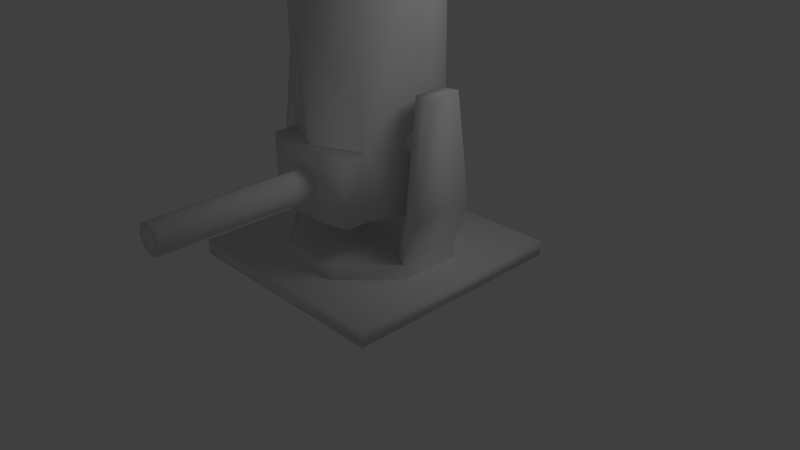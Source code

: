 # Source: turret.blend  (saved by Blender 2.70.0; exported with 4.5.12 LTS)
import bpy
from mathutils import Matrix  # noqa: F401  (used for matrix-valued properties, if any)

bpy.ops.wm.read_factory_settings(use_empty=True)
scene = bpy.context.scene
scene.name = 'Scene'

# ---- collections
col_collection_1 = bpy.data.collections.new('Collection 1'); scene.collection.children.link(col_collection_1)

# ---- materials (node trees are filled in below, after node groups)
mat_material = bpy.data.materials.new('Material')
mat_material.alpha_threshold = 0.0
mat_material.use_transparent_shadow = False
mat_material.roughness = 0.5
mat_material.line_color = (0.0, 0.0, 0.0, 1.0)

# ---- material node trees

# ---- world
world_world = bpy.data.worlds.new('World'); scene.world = world_world
world_world.color = (0.05088, 0.05088, 0.05088)
world_world.use_sun_shadow = False
world_world.sun_shadow_jitter_overblur = 0.0
world_world.cycles.sampling_method = 'MANUAL'
world_world.cycles.sample_map_resolution = 256

# ---- cameras
cam_camera = bpy.data.cameras.new('Camera')
cam_camera.clip_end = 100.0
cam_camera.lens = 35.0
cam_camera.sensor_width = 32.0
cam_camera.sensor_height = 18.0
cam_camera.ortho_scale = 7.314
cam_camera.dof.focus_distance = 0.0
cam_camera.dof.aperture_fstop = 128.0

# ---- lights
light_lamp = bpy.data.lights.new('Lamp', 'POINT')
light_lamp.transmission_factor = 0.0
light_lamp.cutoff_distance = 30.0
light_lamp.energy = 100.0
light_lamp.shadow_buffer_clip_start = 1.001
light_lamp.shadow_soft_size = 1.0
light_lamp.shadow_maximum_resolution = 0.006
light_lamp.use_absolute_resolution = True
light_lamp.cycles.use_multiple_importance_sampling = False

# ---- meshes
me_turret = bpy.data.meshes.new('Turret')
me_turret.from_pydata([(0.0, 1.0, -1.0), (0.7071, 0.7071, -1.0), (1.0, 7.55e-08, -1.0), (0.7071, -0.7071, -1.0), (-3.258e-07, -1.0, -1.0), (-0.7071, -0.7071, -1.0), (-1.0, 9.656e-07, -1.0), (-0.7071, 0.7071, -1.0), (1.605e-06, 1.0, 2.444), (0.7071, 0.7071, 2.444), (1.0, -2.245e-06, 2.444), (0.7071, -0.7071, 2.444), (9.298e-07, -1.0, 2.444), (-0.7071, -0.7071, 2.444), (-1.0, -4.105e-06, 2.444), (-0.7071, 0.7071, 2.444), (0.0, 0.0, -1.222), (6.932e-08, -7.749e-07, 3.0), (-0.3536, 0.3536, 2.889), (-0.5, -2.827e-06, 2.889), (-0.3536, -0.3536, 2.889), (5.342e-07, -0.5, 2.889), (0.3536, -0.3536, 2.889), (0.5, -1.897e-06, 2.889), (0.3536, 0.3536, 2.889), (8.72e-07, 0.5, 2.889), (-0.7071, -0.7071, -0.05556), (3.02e-07, -1.0, -0.05556), (0.7071, -0.7071, -0.05556), (0.7071, -1.04, -0.05556), (-0.7071, -1.04, -0.05556), (-0.7071, -1.04, -1.0), (0.7071, -1.04, -1.0), (0.3536, -1.131, -0.05556), (-0.3536, -1.131, -0.05556), (0.3536, -1.131, -1.0), (-0.3536, -1.131, -1.0), (-1.281e-07, -1.111, -0.3333), (-0.1571, -1.111, -0.3984), (-0.2222, -1.111, -0.5556), (-0.1571, -1.111, -0.7127), (-5.574e-08, -1.111, -0.7778), (0.1571, -1.111, -0.7127), (0.2222, -1.111, -0.5556), (0.1571, -1.111, -0.3984), (-4.849e-07, -3.33, -0.3333), (-0.1571, -3.33, -0.3984), (-0.2222, -3.33, -0.5556), (-0.1571, -3.33, -0.7127), (-3.348e-07, -3.33, -0.7778), (0.1571, -3.33, -0.7127), (0.2222, -3.33, -0.5556), (0.1571, -3.33, -0.3984), (-1.281e-07, -3.33, -0.5556)], [], [(3, 4, 16), (2, 3, 16), (1, 2, 16), (0, 1, 16), (0, 16, 7), (6, 7, 16), (5, 6, 16), (4, 5, 16), (20, 17, 19), (21, 17, 20), (22, 17, 21), (23, 17, 22), (24, 17, 23), (25, 17, 24), (25, 18, 17), (19, 17, 18), (26, 14, 6), (5, 26, 6), (26, 13, 14), (28, 2, 10), (11, 28, 10), (28, 3, 2), (33, 28, 27), (33, 29, 28), (34, 27, 26), (30, 34, 26), (34, 30, 31), (29, 33, 32), (35, 4, 3), (32, 35, 3), (36, 5, 4), (36, 31, 5), (31, 36, 34), (35, 32, 33), (27, 34, 33), (4, 35, 36), (45, 46, 53), (46, 47, 53), (47, 48, 53), (48, 49, 53), (49, 50, 53), (50, 51, 53), (51, 52, 53), (45, 53, 52), (37, 38, 45), (38, 46, 45), (38, 39, 46), (39, 47, 46), (39, 40, 47), (40, 48, 47), (40, 41, 49), (40, 49, 48), (41, 42, 50), (41, 50, 49), (42, 43, 51), (42, 51, 50), (43, 44, 52), (43, 52, 51), (37, 45, 52), (37, 52, 44), (36, 35, 34), (35, 33, 34), (26, 5, 31), (26, 31, 30), (3, 28, 32), (28, 29, 32), (12, 27, 28), (12, 13, 27), (13, 26, 27), (13, 12, 20), (12, 21, 20), (12, 11, 22), (12, 22, 21), (11, 10, 23), (11, 23, 22), (10, 9, 24), (10, 24, 23), (9, 8, 25), (9, 25, 24), (8, 15, 25), (15, 18, 25), (15, 14, 18), (14, 19, 18), (14, 13, 19), (13, 20, 19), (6, 14, 15), (6, 15, 7), (0, 7, 8), (7, 15, 8), (0, 8, 1), (8, 9, 1), (1, 9, 2), (9, 10, 2), (11, 12, 28)])
me_turret.polygons.foreach_set('use_smooth', [True] * 94)
_uv = me_turret.uv_layers.new(name='UVMap')
_uv.uv.foreach_set('vector', [0.07491, 0.6959, 0.039, 0.6614, 0.09982, 0.6341, 0.1247, 0.6959, 0.07491, 0.6959, 0.09982, 0.6341, 0.1746, 0.6959, 0.1247, 0.6959, 0.1496, 0.6341, 0.2244, 0.6959, 0.1746, 0.6959, 0.1995, 0.6341, 0.2244, 0.6959, 0.2493, 0.6341, 0.2742, 0.6959, 0.324, 0.6959, 0.2742, 0.6959, 0.2991, 0.6341, 0.3738, 0.6959, 0.324, 0.6959, 0.3489, 0.6341, 0.4098, 0.6614, 0.3738, 0.6959, 0.3489, 0.6341, 0.3614, 0.9619, 0.3489, 0.9928, 0.3365, 0.9619, 0.4112, 0.9619, 0.3987, 0.9928, 0.3863, 0.9619, 0.06246, 0.9619, 0.05, 0.9928, 0.03755, 0.9619, 0.1123, 0.9619, 0.09982, 0.9928, 0.08737, 0.9619, 0.1621, 0.9619, 0.1496, 0.9928, 0.1372, 0.9619, 0.2119, 0.9619, 0.1995, 0.9928, 0.187, 0.9619, 0.2368, 0.9619, 0.2617, 0.9619, 0.2493, 0.9928, 0.3116, 0.9619, 0.2991, 0.9928, 0.2867, 0.9619, 0.3738, 0.7574, 0.324, 0.9202, 0.324, 0.6959, 0.3738, 0.6959, 0.3738, 0.7574, 0.324, 0.6959, 0.3738, 0.7574, 0.3738, 0.9202, 0.324, 0.9202, 0.07491, 0.7574, 0.1247, 0.6959, 0.1247, 0.9202, 0.07491, 0.9202, 0.07491, 0.7574, 0.1247, 0.9202, 0.07491, 0.7574, 0.07491, 0.6959, 0.1247, 0.6959, 0.5235, 0.8762, 0.4709, 0.92, 0.5072, 0.8323, 0.5235, 0.8762, 0.5123, 0.92, 0.4709, 0.92, 0.5235, 0.7885, 0.5072, 0.8323, 0.4709, 0.7447, 0.5123, 0.7447, 0.5235, 0.7885, 0.4709, 0.7447, 0.5235, 0.7885, 0.5235, 0.7433, 0.6405, 0.7433, 0.5235, 0.9214, 0.5235, 0.8762, 0.6405, 0.9214, 0.6405, 0.8762, 0.6568, 0.8323, 0.6931, 0.92, 0.6518, 0.92, 0.6405, 0.8762, 0.6931, 0.92, 0.6405, 0.7885, 0.6931, 0.7447, 0.6568, 0.8323, 0.6405, 0.7885, 0.6518, 0.7447, 0.6931, 0.7447, 0.6405, 0.7433, 0.6405, 0.7885, 0.5235, 0.7885, 0.6405, 0.8762, 0.6405, 0.9214, 0.5235, 0.8762, 0.5072, 0.8323, 0.5235, 0.7885, 0.5235, 0.8762, 0.6568, 0.8323, 0.6405, 0.8762, 0.6405, 0.7885, 0.8414, 0.9502, 0.8666, 0.9502, 0.8523, 0.9879, 0.8666, 0.9502, 0.8918, 0.9502, 0.8775, 0.9879, 0.8918, 0.9502, 0.917, 0.9502, 0.9027, 0.9879, 0.917, 0.9502, 0.9423, 0.9502, 0.9309, 0.9879, 0.7403, 0.9502, 0.7656, 0.9502, 0.7543, 0.9879, 0.7656, 0.9502, 0.7909, 0.9502, 0.7796, 0.9879, 0.7909, 0.9502, 0.8162, 0.9502, 0.8048, 0.9879, 0.8414, 0.9502, 0.8271, 0.9879, 0.8162, 0.9502, 0.8414, 0.6395, 0.8666, 0.6395, 0.8414, 0.9502, 0.8666, 0.6395, 0.8666, 0.9502, 0.8414, 0.9502, 0.8666, 0.6395, 0.8918, 0.6395, 0.8666, 0.9502, 0.8918, 0.6395, 0.8918, 0.9502, 0.8666, 0.9502, 0.8918, 0.6395, 0.917, 0.6395, 0.8918, 0.9502, 0.917, 0.6395, 0.917, 0.9502, 0.8918, 0.9502, 0.917, 0.6395, 0.9423, 0.6395, 0.9423, 0.9502, 0.917, 0.6395, 0.9423, 0.9502, 0.917, 0.9502, 0.7403, 0.6395, 0.7656, 0.6395, 0.7656, 0.9502, 0.7403, 0.6395, 0.7656, 0.9502, 0.7403, 0.9502, 0.7656, 0.6395, 0.7909, 0.6395, 0.7909, 0.9502, 0.7656, 0.6395, 0.7909, 0.9502, 0.7656, 0.9502, 0.7909, 0.6395, 0.8162, 0.6395, 0.8162, 0.9502, 0.7909, 0.6395, 0.8162, 0.9502, 0.7909, 0.9502, 0.8414, 0.6395, 0.8414, 0.9502, 0.8162, 0.9502, 0.8414, 0.6395, 0.8162, 0.9502, 0.8162, 0.6395, 0.6405, 0.7885, 0.6405, 0.8762, 0.5235, 0.7885, 0.6405, 0.8762, 0.5235, 0.8762, 0.5235, 0.7885, 0.5235, 0.702, 0.6405, 0.702, 0.6405, 0.7433, 0.5235, 0.702, 0.6405, 0.7433, 0.5235, 0.7433, 0.6405, 0.9627, 0.5235, 0.9627, 0.6405, 0.9214, 0.5235, 0.9627, 0.5235, 0.9214, 0.6405, 0.9214, 0.02509, 0.9202, 0.02509, 0.7574, 0.07491, 0.7574, 0.4237, 0.9202, 0.3738, 0.9202, 0.4237, 0.7574, 0.3738, 0.9202, 0.3738, 0.7574, 0.4237, 0.7574, 0.3738, 0.9202, 0.4237, 0.9202, 0.3863, 0.9619, 0.4237, 0.9202, 0.4112, 0.9619, 0.3863, 0.9619, 0.02509, 0.9202, 0.07491, 0.9202, 0.06246, 0.9619, 0.02509, 0.9202, 0.06246, 0.9619, 0.03755, 0.9619, 0.07491, 0.9202, 0.1247, 0.9202, 0.1123, 0.9619, 0.07491, 0.9202, 0.1123, 0.9619, 0.08737, 0.9619, 0.1247, 0.9202, 0.1746, 0.9202, 0.1621, 0.9619, 0.1247, 0.9202, 0.1621, 0.9619, 0.1372, 0.9619, 0.1746, 0.9202, 0.2244, 0.9202, 0.2119, 0.9619, 0.1746, 0.9202, 0.2119, 0.9619, 0.187, 0.9619, 0.2244, 0.9202, 0.2742, 0.9202, 0.2368, 0.9619, 0.2742, 0.9202, 0.2617, 0.9619, 0.2368, 0.9619, 0.2742, 0.9202, 0.324, 0.9202, 0.2867, 0.9619, 0.324, 0.9202, 0.3116, 0.9619, 0.2867, 0.9619, 0.324, 0.9202, 0.3738, 0.9202, 0.3365, 0.9619, 0.3738, 0.9202, 0.3614, 0.9619, 0.3365, 0.9619, 0.324, 0.6959, 0.324, 0.9202, 0.2742, 0.9202, 0.324, 0.6959, 0.2742, 0.9202, 0.2742, 0.6959, 0.2244, 0.6959, 0.2742, 0.6959, 0.2244, 0.9202, 0.2742, 0.6959, 0.2742, 0.9202, 0.2244, 0.9202, 0.2244, 0.6959, 0.2244, 0.9202, 0.1746, 0.6959, 0.2244, 0.9202, 0.1746, 0.9202, 0.1746, 0.6959, 0.1746, 0.6959, 0.1746, 0.9202, 0.1247, 0.6959, 0.1746, 0.9202, 0.1247, 0.9202, 0.1247, 0.6959, 0.07491, 0.9202, 0.02509, 0.9202, 0.07491, 0.7574])
me_turret.use_remesh_preserve_volume = False
me_turret.use_remesh_preserve_attributes = False
me_turret.use_mirror_vertex_groups = False
me_turret.update()
me_spinnythingy = bpy.data.meshes.new('spinnythingy')
me_spinnythingy.from_pydata([(0.83, 0.3867, -0.8), (0.833, -0.3787, -0.8), (-0.83, -0.3867, -0.8), (-0.833, 0.3786, -0.8), (1.314e-07, -1.67e-08, -0.8), (-0.4254, 1.014, -0.79), (-1.018, 0.4165, -0.79), (-1.014, -0.4254, -0.79), (-0.4165, -1.018, -0.79), (0.4254, -1.014, -0.79), (1.018, -0.4165, -0.79), (1.014, 0.4254, -0.79), (0.4165, 1.018, -0.79), (-0.4254, 1.014, -1.01), (-1.018, 0.4165, -1.01), (-1.014, -0.4254, -1.01), (-0.4165, -1.018, -1.01), (0.4254, -1.014, -1.01), (1.018, -0.4165, -1.01), (1.014, 0.4254, -1.01), (0.4165, 1.018, -1.01), (1.217, 0.4254, -0.19), (1.222, -0.4165, -0.19), (-1.217, -0.4254, -0.19), (-1.222, 0.4165, -0.19), (-0.9996, 0.3786, -0.2), (-0.996, -0.3867, -0.2), (0.9996, -0.3787, -0.2), (0.996, 0.3867, -0.2), (0.996, 0.2088, 1.2), (0.9996, -0.2045, 1.2), (-0.996, -0.2088, 1.2), (-0.9996, 0.2045, 1.2), (-1.222, 0.2249, 1.21), (-1.217, -0.2297, 1.21), (1.222, -0.2249, 1.21), (1.217, 0.2297, 1.21), (1.08, 0.2, 0.6), (1.08, 0.1414, 0.4586), (1.08, -5.72e-07, 0.4), (1.08, -0.1414, 0.4586), (1.08, -0.2, 0.6), (1.08, -0.1414, 0.7414), (1.08, -4.477e-07, 0.8), (1.08, 0.1414, 0.7414), (-1.08, 0.2, 0.6), (-1.08, 0.1414, 0.4586), (-1.08, -9.824e-07, 0.4), (-1.08, -0.1414, 0.4586), (-1.08, -0.2, 0.6), (-1.08, -0.1414, 0.7414), (-1.08, -1.408e-06, 0.8), (-1.08, 0.1414, 0.7414)], [], [(0, 4, 1), (2, 4, 3), (2, 7, 8), (2, 8, 4), (4, 8, 9), (1, 4, 9), (1, 9, 10), (0, 11, 12), (0, 12, 4), (4, 12, 5), (3, 4, 5), (3, 5, 6), (42, 43, 51), (42, 51, 50), (43, 44, 52), (43, 52, 51), (37, 45, 44), (45, 52, 44), (37, 38, 45), (38, 46, 45), (38, 39, 46), (39, 47, 46), (39, 40, 48), (39, 48, 47), (40, 41, 49), (40, 49, 48), (41, 42, 50), (41, 50, 49), (29, 30, 36), (30, 35, 36), (31, 32, 34), (32, 33, 34), (22, 21, 36), (22, 36, 35), (27, 22, 30), (22, 35, 30), (21, 28, 29), (21, 29, 36), (24, 23, 34), (24, 34, 33), (25, 24, 32), (24, 33, 32), (23, 26, 31), (23, 31, 34), (26, 25, 31), (25, 32, 31), (28, 27, 29), (27, 30, 29), (0, 1, 28), (1, 27, 28), (2, 3, 26), (3, 25, 26), (7, 2, 26), (7, 26, 23), (3, 6, 25), (6, 24, 25), (6, 7, 23), (6, 23, 24), (11, 0, 28), (11, 28, 21), (1, 10, 27), (10, 22, 27), (10, 11, 21), (10, 21, 22), (16, 8, 7), (16, 7, 15), (15, 7, 6), (15, 6, 14), (14, 6, 5), (14, 5, 13), (20, 13, 12), (13, 5, 12), (20, 12, 19), (12, 11, 19), (19, 11, 18), (11, 10, 18), (18, 10, 17), (10, 9, 17), (17, 9, 8), (17, 8, 16)])
me_spinnythingy.polygons.foreach_set('use_smooth', [True] * 80)
_uv = me_spinnythingy.uv_layers.new(name='UVMap')
_uv.uv.foreach_set('vector', [0.9346, 0.4694, 0.7951, 0.4052, 0.9346, 0.341, 0.6556, 0.3409, 0.7951, 0.4052, 0.6557, 0.4693, 0.6556, 0.3409, 0.6246, 0.3345, 0.7245, 0.2347, 0.6556, 0.3409, 0.7245, 0.2347, 0.7951, 0.4052, 0.7951, 0.4052, 0.7245, 0.2347, 0.8657, 0.2347, 0.9346, 0.341, 0.7951, 0.4052, 0.8657, 0.2347, 0.9346, 0.341, 0.8657, 0.2347, 0.9656, 0.3345, 0.9346, 0.4694, 0.9656, 0.4758, 0.8657, 0.5756, 0.9346, 0.4694, 0.8657, 0.5756, 0.7951, 0.4052, 0.7951, 0.4052, 0.8657, 0.5756, 0.7245, 0.5756, 0.6557, 0.4693, 0.7951, 0.4052, 0.7245, 0.5756, 0.6557, 0.4693, 0.7245, 0.5756, 0.6246, 0.4758, 0.9798, 0.1115, 0.9798, 0.1241, 0.7307, 0.1241, 0.9798, 0.1115, 0.7307, 0.1241, 0.7307, 0.1115, 0.9798, 0.1241, 0.9798, 0.1367, 0.7307, 0.1367, 0.9798, 0.1241, 0.7307, 0.1367, 0.7307, 0.1241, 0.9798, 0.1492, 0.7307, 0.1492, 0.9798, 0.1367, 0.7307, 0.1492, 0.7307, 0.1367, 0.9798, 0.1367, 0.9798, 0.1492, 0.9798, 0.1617, 0.7307, 0.1492, 0.9798, 0.1617, 0.7307, 0.1617, 0.7307, 0.1492, 0.9798, 0.1617, 0.9798, 0.1743, 0.7307, 0.1617, 0.9798, 0.1743, 0.7307, 0.1743, 0.7307, 0.1617, 0.9798, 0.07387, 0.9798, 0.08643, 0.7307, 0.08643, 0.9798, 0.07387, 0.7307, 0.08643, 0.7307, 0.07387, 0.9798, 0.08643, 0.9798, 0.09899, 0.7307, 0.09899, 0.9798, 0.08643, 0.7307, 0.09899, 0.7307, 0.08643, 0.9798, 0.09899, 0.9798, 0.1115, 0.7307, 0.1115, 0.9798, 0.09899, 0.7307, 0.1115, 0.7307, 0.09899, 0.1247, 0.5933, 0.07548, 0.5933, 0.1269, 0.5669, 0.07548, 0.5933, 0.07278, 0.5669, 0.1269, 0.5669, 0.2782, 0.5933, 0.229, 0.5933, 0.2804, 0.5669, 0.229, 0.5933, 0.2263, 0.5669, 0.2804, 0.5669, 0.04992, 0.4002, 0.1502, 0.4002, 0.1269, 0.5669, 0.04992, 0.4002, 0.1269, 0.5669, 0.07278, 0.5669, 0.02325, 0.4033, 0.04992, 0.4002, 0.04634, 0.5696, 0.04992, 0.4002, 0.07278, 0.5669, 0.04634, 0.5696, 0.1502, 0.4002, 0.1767, 0.4033, 0.1532, 0.5697, 0.1502, 0.4002, 0.1532, 0.5697, 0.1269, 0.5669, 0.2034, 0.4002, 0.3037, 0.4002, 0.2804, 0.5669, 0.2034, 0.4002, 0.2804, 0.5669, 0.2263, 0.5669, 0.1767, 0.4033, 0.2034, 0.4002, 0.1998, 0.5696, 0.2034, 0.4002, 0.2263, 0.5669, 0.1998, 0.5696, 0.3037, 0.4002, 0.3302, 0.4033, 0.3067, 0.5697, 0.3037, 0.4002, 0.3067, 0.5697, 0.2804, 0.5669, 0.4596, 0.5123, 0.3334, 0.5121, 0.4305, 0.2815, 0.3334, 0.5121, 0.3624, 0.2814, 0.4305, 0.2815, 0.5857, 0.5123, 0.4596, 0.5121, 0.5567, 0.2815, 0.4596, 0.5121, 0.4886, 0.2814, 0.5567, 0.2815, 0.5857, 0.6149, 0.4596, 0.6148, 0.5857, 0.5123, 0.4596, 0.6148, 0.4596, 0.5121, 0.5857, 0.5123, 0.4596, 0.6149, 0.3334, 0.6148, 0.4596, 0.5123, 0.3334, 0.6148, 0.3334, 0.5121, 0.4596, 0.5123, 0.3038, 0.3248, 0.3247, 0.3166, 0.3287, 0.3906, 0.3038, 0.3248, 0.3287, 0.3906, 0.3037, 0.4002, 0.1826, 0.3165, 0.2035, 0.3248, 0.1784, 0.3905, 0.2035, 0.3248, 0.2034, 0.4002, 0.1784, 0.3905, 0.2035, 0.3248, 0.3038, 0.3248, 0.3037, 0.4002, 0.2035, 0.3248, 0.3037, 0.4002, 0.2034, 0.4002, 0.1503, 0.3248, 0.1712, 0.3166, 0.1752, 0.3906, 0.1503, 0.3248, 0.1752, 0.3906, 0.1502, 0.4002, 0.02907, 0.3165, 0.05003, 0.3248, 0.02487, 0.3905, 0.05003, 0.3248, 0.04992, 0.4002, 0.02487, 0.3905, 0.05003, 0.3248, 0.1503, 0.3248, 0.1502, 0.4002, 0.05003, 0.3248, 0.1502, 0.4002, 0.04992, 0.4002, 0.6984, 0.2086, 0.7245, 0.2347, 0.6246, 0.3345, 0.6984, 0.2086, 0.6246, 0.3345, 0.5985, 0.3084, 0.3038, 0.2986, 0.3038, 0.3248, 0.2035, 0.3248, 0.3038, 0.2986, 0.2035, 0.3248, 0.2035, 0.2986, 0.5985, 0.5019, 0.6246, 0.4758, 0.7245, 0.5756, 0.5985, 0.5019, 0.7245, 0.5756, 0.6984, 0.6017, 0.8657, 0.6125, 0.7245, 0.6125, 0.8657, 0.5756, 0.7245, 0.6125, 0.7245, 0.5756, 0.8657, 0.5756, 0.8918, 0.6017, 0.8657, 0.5756, 0.9917, 0.5019, 0.8657, 0.5756, 0.9656, 0.4758, 0.9917, 0.5019, 0.1503, 0.2986, 0.1503, 0.3248, 0.05003, 0.2986, 0.1503, 0.3248, 0.05003, 0.3248, 0.05003, 0.2986, 0.9917, 0.3084, 0.9656, 0.3345, 0.8918, 0.2086, 0.9656, 0.3345, 0.8657, 0.2347, 0.8918, 0.2086, 0.8657, 0.1978, 0.8657, 0.2347, 0.7245, 0.2347, 0.8657, 0.1978, 0.7245, 0.2347, 0.7245, 0.1978])
me_spinnythingy.use_remesh_preserve_volume = False
me_spinnythingy.use_remesh_preserve_attributes = False
me_spinnythingy.use_mirror_vertex_groups = False
me_spinnythingy.update()
me_base = bpy.data.meshes.new('Base')
me_base.from_pydata([(1.5, 1.5, -3.0), (1.5, -1.5, -3.0), (-1.5, -1.5, -3.0), (-1.5, 1.5, -3.0), (1.5, 1.5, -2.8), (1.5, -1.5, -2.8), (-1.5, -1.5, -2.8), (-1.5, 1.5, -2.8)], [], [(4, 0, 7), (0, 3, 7), (2, 6, 7), (2, 7, 3), (1, 5, 2), (5, 6, 2), (0, 4, 1), (4, 5, 1), (4, 7, 6), (4, 6, 5), (0, 1, 2), (0, 2, 3)])
me_base.polygons.foreach_set('use_smooth', [True] * 12)
_uv = me_base.uv_layers.new(name='UVMap')
_uv.uv.foreach_set('vector', [0.4017, 0.03366, 0.4033, 0.00991, 0.584, 0.03366, 0.4033, 0.00991, 0.5856, 0.00991, 0.584, 0.03366, 0.6079, 0.2148, 0.584, 0.2159, 0.584, 0.03366, 0.6079, 0.2148, 0.584, 0.03366, 0.6079, 0.0325, 0.4002, 0.2397, 0.4017, 0.2159, 0.5825, 0.2397, 0.4017, 0.2159, 0.584, 0.2159, 0.5825, 0.2397, 0.378, 0.03213, 0.4017, 0.03366, 0.378, 0.2144, 0.4017, 0.03366, 0.4017, 0.2159, 0.378, 0.2144, 0.4017, 0.03366, 0.584, 0.03366, 0.584, 0.2159, 0.4017, 0.03366, 0.584, 0.2159, 0.4017, 0.2159, 0.2252, 0.2231, 0.03997, 0.2231, 0.03997, 0.03787, 0.2252, 0.2231, 0.03997, 0.03787, 0.2252, 0.03787])
me_base.materials.append(mat_material)
me_base.use_remesh_preserve_volume = False
me_base.use_remesh_preserve_attributes = False
me_base.use_mirror_vertex_groups = False
me_base.update()

# ---- objects
ob_turret = bpy.data.objects.new('Turret', me_turret)
ob_spinnythingy = bpy.data.objects.new('spinnythingy', me_spinnythingy)
ob_base = bpy.data.objects.new('Base', me_base)
ob_lamp = bpy.data.objects.new('Lamp', light_lamp)
ob_camera = bpy.data.objects.new('Camera', cam_camera)

# ---- transforms, parenting, visibility, modifiers, constraints
ob_turret.location = (0.0, 0.0, 1.8)
ob_turret.scale = (0.9, 0.9, 0.9)
ob_turret.lineart.crease_threshold = 0.0
ob_spinnythingy.location = (0.0, 0.0, 1.2)
ob_spinnythingy.lineart.crease_threshold = 0.0
ob_base.location = (0.0, 0.0, 3.0)
ob_base.lock_rotations_4d = False
ob_base.empty_display_type = 'ARROWS'
ob_base.lineart.crease_threshold = 0.0
ob_lamp.location = (4.076, 1.005, 5.904)
ob_lamp.rotation_euler = (0.6503, 0.05522, 1.866)
ob_lamp.lock_rotations_4d = False
ob_lamp.empty_display_type = 'ARROWS'
ob_lamp.color = (0.0, 0.0, 0.0, 0.0)
ob_lamp.lineart.crease_threshold = 0.0
ob_camera.location = (7.481, -6.508, 5.344)
ob_camera.rotation_euler = (1.109, 0.01082, 0.8149)
ob_camera.lock_rotations_4d = False
ob_camera.empty_display_type = 'ARROWS'
ob_camera.color = (0.0, 0.0, 0.0, 0.0)
ob_camera.display_type = 'WIRE'
ob_camera.lineart.crease_threshold = 0.0

# ---- collection membership
col_collection_1.objects.link(ob_turret)
col_collection_1.objects.link(ob_spinnythingy)
col_collection_1.objects.link(ob_base)
col_collection_1.objects.link(ob_lamp)
col_collection_1.objects.link(ob_camera)

# ---- scene / render settings (as saved in the file)
scene.camera = ob_camera
scene.frame_start = 1; scene.frame_end = 250; scene.frame_set(1)
scene.render.engine = 'BLENDER_EEVEE_NEXT'
scene.render.image_settings.color_mode = 'RGB'
scene.render.image_settings.compression = 90
scene.render.resolution_percentage = 50
scene.render.dither_intensity = 0.0
scene.render.bake_margin = 2
scene.render.bake_bias = 0.0
scene.cycles.use_denoising = False
scene.cycles.samples = 10
scene.cycles.sampling_pattern = 'TABULATED_SOBOL'
scene.cycles.light_sampling_threshold = 0.0
scene.cycles.use_adaptive_sampling = False
scene.cycles.use_light_tree = False
scene.cycles.blur_glossy = 0.0
scene.cycles.volume_bounces = 1
scene.cycles.pixel_filter_type = 'GAUSSIAN'
scene.cycles.sample_clamp_indirect = 0.0
scene.view_settings.view_transform = 'Standard'
bpy.context.view_layer.update()
